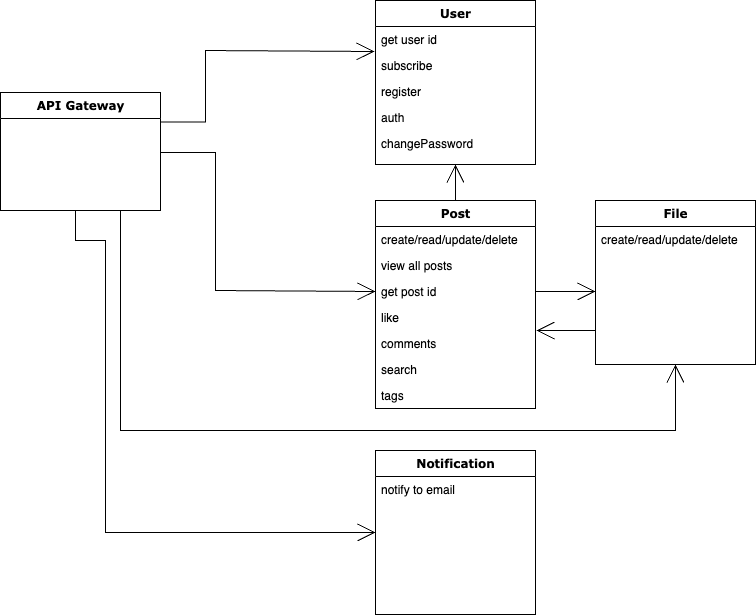

The diagram above was exported from draw.io. Its source (the exported page's mxGraphModel, read from the mxfile embedded in the PNG):
<mxGraphModel dx="1010" dy="640" grid="1" gridSize="10" guides="1" tooltips="1" connect="1" arrows="1" fold="1" page="1" pageScale="1" pageWidth="1100" pageHeight="850" background="none" math="0" shadow="0">
  <root>
    <mxCell id="0" />
    <mxCell id="1" parent="0" />
    <mxCell id="78961159f06e98e8-17" value="API Gateway" style="swimlane;html=1;fontStyle=1;align=center;verticalAlign=top;childLayout=stackLayout;horizontal=1;startSize=26;horizontalStack=0;resizeParent=1;resizeLast=0;collapsible=1;marginBottom=0;swimlaneFillColor=#ffffff;rounded=0;shadow=0;comic=0;labelBackgroundColor=none;strokeWidth=1;fillColor=none;fontFamily=Verdana;fontSize=12" parent="1" vertex="1">
      <mxGeometry x="35" y="132" width="160" height="118" as="geometry" />
    </mxCell>
    <mxCell id="QQQKtL_zOe0Eue8qY0Bu-3" value="User" style="swimlane;html=1;fontStyle=1;align=center;verticalAlign=top;childLayout=stackLayout;horizontal=1;startSize=26;horizontalStack=0;resizeParent=1;resizeLast=0;collapsible=1;marginBottom=0;swimlaneFillColor=#ffffff;rounded=0;shadow=0;comic=0;labelBackgroundColor=none;strokeWidth=1;fillColor=none;fontFamily=Verdana;fontSize=12" parent="1" vertex="1">
      <mxGeometry x="410" y="39.99999999999997" width="160" height="164" as="geometry" />
    </mxCell>
    <mxCell id="QQQKtL_zOe0Eue8qY0Bu-4" value="get user id" style="text;html=1;strokeColor=none;fillColor=none;align=left;verticalAlign=top;spacingLeft=4;spacingRight=4;whiteSpace=wrap;overflow=hidden;rotatable=0;points=[[0,0.5],[1,0.5]];portConstraint=eastwest;" parent="QQQKtL_zOe0Eue8qY0Bu-3" vertex="1">
      <mxGeometry y="26" width="160" height="26" as="geometry" />
    </mxCell>
    <mxCell id="QQQKtL_zOe0Eue8qY0Bu-5" value="subscribe" style="text;html=1;strokeColor=none;fillColor=none;align=left;verticalAlign=top;spacingLeft=4;spacingRight=4;whiteSpace=wrap;overflow=hidden;rotatable=0;points=[[0,0.5],[1,0.5]];portConstraint=eastwest;" parent="QQQKtL_zOe0Eue8qY0Bu-3" vertex="1">
      <mxGeometry y="52" width="160" height="26" as="geometry" />
    </mxCell>
    <mxCell id="QQQKtL_zOe0Eue8qY0Bu-10" value="register" style="text;html=1;strokeColor=none;fillColor=none;align=left;verticalAlign=top;spacingLeft=4;spacingRight=4;whiteSpace=wrap;overflow=hidden;rotatable=0;points=[[0,0.5],[1,0.5]];portConstraint=eastwest;" parent="QQQKtL_zOe0Eue8qY0Bu-3" vertex="1">
      <mxGeometry y="78" width="160" height="26" as="geometry" />
    </mxCell>
    <mxCell id="QQQKtL_zOe0Eue8qY0Bu-11" value="auth" style="text;html=1;strokeColor=none;fillColor=none;align=left;verticalAlign=top;spacingLeft=4;spacingRight=4;whiteSpace=wrap;overflow=hidden;rotatable=0;points=[[0,0.5],[1,0.5]];portConstraint=eastwest;" parent="QQQKtL_zOe0Eue8qY0Bu-3" vertex="1">
      <mxGeometry y="104" width="160" height="26" as="geometry" />
    </mxCell>
    <mxCell id="QQQKtL_zOe0Eue8qY0Bu-26" value="changePassword" style="text;html=1;strokeColor=none;fillColor=none;align=left;verticalAlign=top;spacingLeft=4;spacingRight=4;whiteSpace=wrap;overflow=hidden;rotatable=0;points=[[0,0.5],[1,0.5]];portConstraint=eastwest;" parent="QQQKtL_zOe0Eue8qY0Bu-3" vertex="1">
      <mxGeometry y="130" width="160" height="26" as="geometry" />
    </mxCell>
    <mxCell id="QQQKtL_zOe0Eue8qY0Bu-12" style="edgeStyle=orthogonalEdgeStyle;rounded=0;html=1;labelBackgroundColor=none;startArrow=none;startFill=0;startSize=8;endArrow=open;endFill=0;endSize=16;fontFamily=Verdana;fontSize=12;exitX=1;exitY=0.25;exitDx=0;exitDy=0;entryX=-0.006;entryY=0.962;entryDx=0;entryDy=0;entryPerimeter=0;" parent="1" source="78961159f06e98e8-17" target="QQQKtL_zOe0Eue8qY0Bu-4" edge="1">
      <mxGeometry relative="1" as="geometry">
        <Array as="points">
          <mxPoint x="240" y="162" />
          <mxPoint x="240" y="90" />
        </Array>
        <mxPoint x="240" y="190" as="sourcePoint" />
        <mxPoint x="365" y="90" as="targetPoint" />
      </mxGeometry>
    </mxCell>
    <mxCell id="QQQKtL_zOe0Eue8qY0Bu-13" value="Post" style="swimlane;html=1;fontStyle=1;align=center;verticalAlign=top;childLayout=stackLayout;horizontal=1;startSize=26;horizontalStack=0;resizeParent=1;resizeLast=0;collapsible=1;marginBottom=0;swimlaneFillColor=#ffffff;rounded=0;shadow=0;comic=0;labelBackgroundColor=none;strokeWidth=1;fillColor=none;fontFamily=Verdana;fontSize=12" parent="1" vertex="1">
      <mxGeometry x="410" y="239.99999999999997" width="160" height="208" as="geometry" />
    </mxCell>
    <mxCell id="QQQKtL_zOe0Eue8qY0Bu-14" value="create/read/update/delete" style="text;html=1;strokeColor=none;fillColor=none;align=left;verticalAlign=top;spacingLeft=4;spacingRight=4;whiteSpace=wrap;overflow=hidden;rotatable=0;points=[[0,0.5],[1,0.5]];portConstraint=eastwest;" parent="QQQKtL_zOe0Eue8qY0Bu-13" vertex="1">
      <mxGeometry y="26" width="160" height="26" as="geometry" />
    </mxCell>
    <mxCell id="QQQKtL_zOe0Eue8qY0Bu-15" value="view all posts" style="text;html=1;strokeColor=none;fillColor=none;align=left;verticalAlign=top;spacingLeft=4;spacingRight=4;whiteSpace=wrap;overflow=hidden;rotatable=0;points=[[0,0.5],[1,0.5]];portConstraint=eastwest;" parent="QQQKtL_zOe0Eue8qY0Bu-13" vertex="1">
      <mxGeometry y="52" width="160" height="26" as="geometry" />
    </mxCell>
    <mxCell id="QQQKtL_zOe0Eue8qY0Bu-16" value="get post id" style="text;html=1;strokeColor=none;fillColor=none;align=left;verticalAlign=top;spacingLeft=4;spacingRight=4;whiteSpace=wrap;overflow=hidden;rotatable=0;points=[[0,0.5],[1,0.5]];portConstraint=eastwest;" parent="QQQKtL_zOe0Eue8qY0Bu-13" vertex="1">
      <mxGeometry y="78" width="160" height="26" as="geometry" />
    </mxCell>
    <mxCell id="QQQKtL_zOe0Eue8qY0Bu-17" value="like" style="text;html=1;strokeColor=none;fillColor=none;align=left;verticalAlign=top;spacingLeft=4;spacingRight=4;whiteSpace=wrap;overflow=hidden;rotatable=0;points=[[0,0.5],[1,0.5]];portConstraint=eastwest;" parent="QQQKtL_zOe0Eue8qY0Bu-13" vertex="1">
      <mxGeometry y="104" width="160" height="26" as="geometry" />
    </mxCell>
    <mxCell id="QQQKtL_zOe0Eue8qY0Bu-18" value="comments" style="text;html=1;strokeColor=none;fillColor=none;align=left;verticalAlign=top;spacingLeft=4;spacingRight=4;whiteSpace=wrap;overflow=hidden;rotatable=0;points=[[0,0.5],[1,0.5]];portConstraint=eastwest;" parent="QQQKtL_zOe0Eue8qY0Bu-13" vertex="1">
      <mxGeometry y="130" width="160" height="26" as="geometry" />
    </mxCell>
    <mxCell id="QQQKtL_zOe0Eue8qY0Bu-19" value="search" style="text;html=1;strokeColor=none;fillColor=none;align=left;verticalAlign=top;spacingLeft=4;spacingRight=4;whiteSpace=wrap;overflow=hidden;rotatable=0;points=[[0,0.5],[1,0.5]];portConstraint=eastwest;" parent="QQQKtL_zOe0Eue8qY0Bu-13" vertex="1">
      <mxGeometry y="156" width="160" height="26" as="geometry" />
    </mxCell>
    <mxCell id="QQQKtL_zOe0Eue8qY0Bu-20" value="tags" style="text;html=1;strokeColor=none;fillColor=none;align=left;verticalAlign=top;spacingLeft=4;spacingRight=4;whiteSpace=wrap;overflow=hidden;rotatable=0;points=[[0,0.5],[1,0.5]];portConstraint=eastwest;" parent="QQQKtL_zOe0Eue8qY0Bu-13" vertex="1">
      <mxGeometry y="182" width="160" height="26" as="geometry" />
    </mxCell>
    <mxCell id="QQQKtL_zOe0Eue8qY0Bu-21" value="Notification" style="swimlane;html=1;fontStyle=1;align=center;verticalAlign=top;childLayout=stackLayout;horizontal=1;startSize=26;horizontalStack=0;resizeParent=1;resizeLast=0;collapsible=1;marginBottom=0;swimlaneFillColor=#ffffff;rounded=0;shadow=0;comic=0;labelBackgroundColor=none;strokeWidth=1;fillColor=none;fontFamily=Verdana;fontSize=12" parent="1" vertex="1">
      <mxGeometry x="410" y="490" width="160" height="164" as="geometry" />
    </mxCell>
    <mxCell id="QQQKtL_zOe0Eue8qY0Bu-22" value="notify to email" style="text;html=1;strokeColor=none;fillColor=none;align=left;verticalAlign=top;spacingLeft=4;spacingRight=4;whiteSpace=wrap;overflow=hidden;rotatable=0;points=[[0,0.5],[1,0.5]];portConstraint=eastwest;" parent="QQQKtL_zOe0Eue8qY0Bu-21" vertex="1">
      <mxGeometry y="26" width="160" height="26" as="geometry" />
    </mxCell>
    <mxCell id="QQQKtL_zOe0Eue8qY0Bu-27" style="edgeStyle=orthogonalEdgeStyle;rounded=0;html=1;labelBackgroundColor=none;startArrow=none;startFill=0;startSize=8;endArrow=open;endFill=0;endSize=16;fontFamily=Verdana;fontSize=12;entryX=0;entryY=0.5;entryDx=0;entryDy=0;exitX=1;exitY=0.5;exitDx=0;exitDy=0;" parent="1" source="78961159f06e98e8-17" target="QQQKtL_zOe0Eue8qY0Bu-16" edge="1">
      <mxGeometry relative="1" as="geometry">
        <Array as="points">
          <mxPoint x="195" y="192" />
          <mxPoint x="250" y="192" />
          <mxPoint x="250" y="330" />
        </Array>
        <mxPoint x="210" y="192" as="sourcePoint" />
        <mxPoint x="419" y="121" as="targetPoint" />
      </mxGeometry>
    </mxCell>
    <mxCell id="QQQKtL_zOe0Eue8qY0Bu-28" style="edgeStyle=orthogonalEdgeStyle;rounded=0;html=1;labelBackgroundColor=none;startArrow=none;startFill=0;startSize=8;endArrow=open;endFill=0;endSize=16;fontFamily=Verdana;fontSize=12;" parent="1" edge="1">
      <mxGeometry relative="1" as="geometry">
        <Array as="points">
          <mxPoint x="110" y="280" />
          <mxPoint x="140" y="280" />
          <mxPoint x="140" y="572" />
        </Array>
        <mxPoint x="110" y="250" as="sourcePoint" />
        <mxPoint x="410" y="572" as="targetPoint" />
      </mxGeometry>
    </mxCell>
    <mxCell id="QQQKtL_zOe0Eue8qY0Bu-32" value="" style="endArrow=none;html=1;rounded=0;endFill=0;endSize=0;exitX=0.5;exitY=1;exitDx=0;exitDy=0;entryX=0.5;entryY=0;entryDx=0;entryDy=0;startArrow=open;startFill=0;startSize=16;" parent="1" source="QQQKtL_zOe0Eue8qY0Bu-3" target="QQQKtL_zOe0Eue8qY0Bu-13" edge="1">
      <mxGeometry width="50" height="50" relative="1" as="geometry">
        <mxPoint x="600" y="240" as="sourcePoint" />
        <mxPoint x="650" y="190" as="targetPoint" />
      </mxGeometry>
    </mxCell>
    <mxCell id="QQQKtL_zOe0Eue8qY0Bu-33" value="File" style="swimlane;html=1;fontStyle=1;align=center;verticalAlign=top;childLayout=stackLayout;horizontal=1;startSize=26;horizontalStack=0;resizeParent=1;resizeLast=0;collapsible=1;marginBottom=0;swimlaneFillColor=#ffffff;rounded=0;shadow=0;comic=0;labelBackgroundColor=none;strokeWidth=1;fillColor=none;fontFamily=Verdana;fontSize=12" parent="1" vertex="1">
      <mxGeometry x="630" y="240" width="160" height="164" as="geometry" />
    </mxCell>
    <mxCell id="QQQKtL_zOe0Eue8qY0Bu-34" value="create/read/update/delete" style="text;html=1;strokeColor=none;fillColor=none;align=left;verticalAlign=top;spacingLeft=4;spacingRight=4;whiteSpace=wrap;overflow=hidden;rotatable=0;points=[[0,0.5],[1,0.5]];portConstraint=eastwest;" parent="QQQKtL_zOe0Eue8qY0Bu-33" vertex="1">
      <mxGeometry y="26" width="160" height="26" as="geometry" />
    </mxCell>
    <mxCell id="QQQKtL_zOe0Eue8qY0Bu-35" value="" style="endArrow=none;html=1;rounded=0;endFill=0;endSize=0;entryX=1;entryY=0.5;entryDx=0;entryDy=0;startArrow=open;startFill=0;startSize=16;" parent="1" target="QQQKtL_zOe0Eue8qY0Bu-16" edge="1">
      <mxGeometry width="50" height="50" relative="1" as="geometry">
        <mxPoint x="630" y="331" as="sourcePoint" />
        <mxPoint x="590" y="326" as="targetPoint" />
      </mxGeometry>
    </mxCell>
    <mxCell id="QQQKtL_zOe0Eue8qY0Bu-36" value="" style="endArrow=none;html=1;rounded=0;endFill=0;endSize=0;startArrow=open;startFill=0;startSize=16;exitX=1.006;exitY=0;exitDx=0;exitDy=0;exitPerimeter=0;" parent="1" source="QQQKtL_zOe0Eue8qY0Bu-18" edge="1">
      <mxGeometry width="50" height="50" relative="1" as="geometry">
        <mxPoint x="590" y="370" as="sourcePoint" />
        <mxPoint x="630" y="370" as="targetPoint" />
      </mxGeometry>
    </mxCell>
    <mxCell id="pxwa93VTdi4y9ztPvIiS-4" style="edgeStyle=orthogonalEdgeStyle;rounded=0;html=1;labelBackgroundColor=none;startArrow=none;startFill=0;startSize=8;endArrow=open;endFill=0;endSize=16;fontFamily=Verdana;fontSize=12;exitX=0.75;exitY=1;exitDx=0;exitDy=0;entryX=0.5;entryY=1;entryDx=0;entryDy=0;" edge="1" parent="1" source="78961159f06e98e8-17" target="QQQKtL_zOe0Eue8qY0Bu-33">
      <mxGeometry relative="1" as="geometry">
        <Array as="points">
          <mxPoint x="155" y="470" />
          <mxPoint x="710" y="470" />
        </Array>
        <mxPoint x="205" y="250" as="sourcePoint" />
        <mxPoint x="420" y="582" as="targetPoint" />
      </mxGeometry>
    </mxCell>
  </root>
</mxGraphModel>